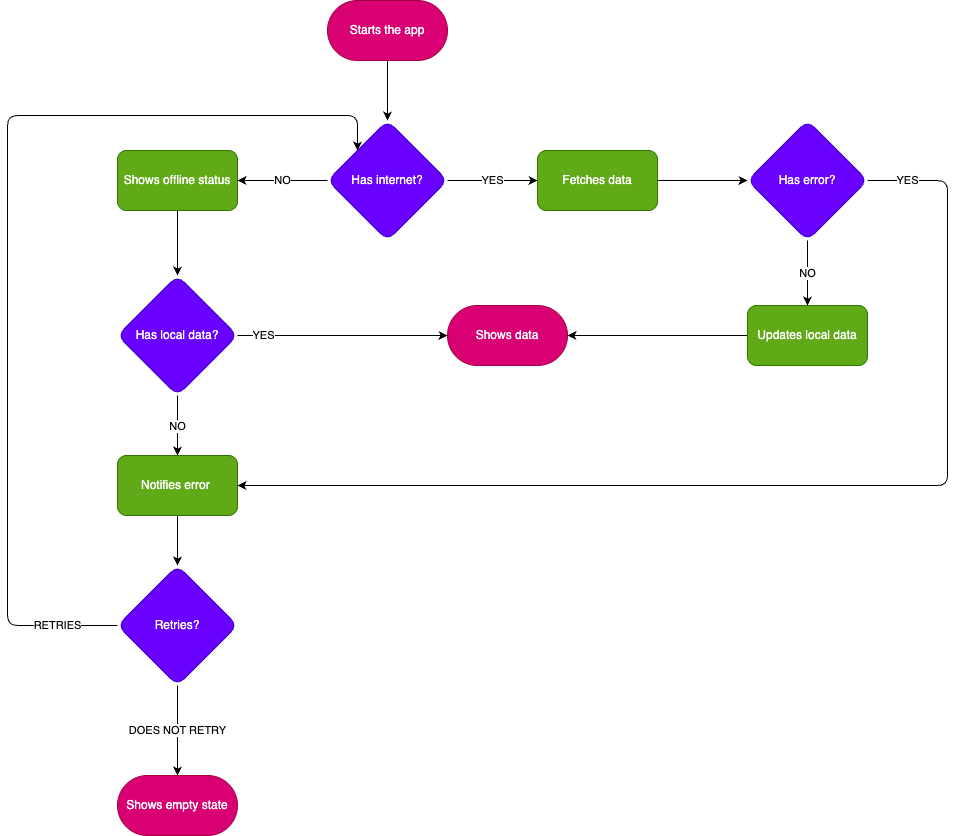

The diagram above was exported from draw.io. Its source (the exported page's mxGraphModel, read from the mxfile embedded in the PNG):
<mxGraphModel dx="1195" dy="976" grid="1" gridSize="10" guides="1" tooltips="1" connect="1" arrows="1" fold="1" page="1" pageScale="1" pageWidth="850" pageHeight="1100" math="0" shadow="0">
  <root>
    <mxCell id="0" />
    <mxCell id="1" parent="0" />
    <mxCell id="wEk2I60seaiNQq6Ukmlk-70" value="" style="edgeStyle=orthogonalEdgeStyle;rounded=1;orthogonalLoop=1;jettySize=auto;html=1;curved=0;" edge="1" parent="1" source="wEk2I60seaiNQq6Ukmlk-2" target="wEk2I60seaiNQq6Ukmlk-34">
      <mxGeometry relative="1" as="geometry" />
    </mxCell>
    <mxCell id="wEk2I60seaiNQq6Ukmlk-2" value="Starts the app" style="rounded=1;whiteSpace=wrap;html=1;arcSize=50;fillColor=#d80073;strokeColor=#A50040;fontColor=#ffffff;" vertex="1" parent="1">
      <mxGeometry x="580" y="115" width="120" height="60" as="geometry" />
    </mxCell>
    <mxCell id="wEk2I60seaiNQq6Ukmlk-31" value="Shows data" style="rounded=1;whiteSpace=wrap;html=1;arcSize=50;fillColor=#d80073;strokeColor=#A50040;fontColor=#ffffff;" vertex="1" parent="1">
      <mxGeometry x="700" y="420" width="120" height="60" as="geometry" />
    </mxCell>
    <mxCell id="wEk2I60seaiNQq6Ukmlk-75" value="" style="edgeStyle=orthogonalEdgeStyle;rounded=1;orthogonalLoop=1;jettySize=auto;html=1;curved=0;" edge="1" parent="1" source="wEk2I60seaiNQq6Ukmlk-32" target="wEk2I60seaiNQq6Ukmlk-73">
      <mxGeometry relative="1" as="geometry" />
    </mxCell>
    <mxCell id="wEk2I60seaiNQq6Ukmlk-32" value="Notifies error&amp;nbsp;" style="rounded=1;whiteSpace=wrap;html=1;fillColor=#60a917;strokeColor=#2D7600;fontColor=#ffffff;" vertex="1" parent="1">
      <mxGeometry x="370" y="570" width="120" height="60" as="geometry" />
    </mxCell>
    <mxCell id="wEk2I60seaiNQq6Ukmlk-45" style="edgeStyle=orthogonalEdgeStyle;rounded=1;orthogonalLoop=1;jettySize=auto;html=1;exitX=0.5;exitY=1;exitDx=0;exitDy=0;entryX=0.5;entryY=0;entryDx=0;entryDy=0;curved=0;" edge="1" parent="1" source="wEk2I60seaiNQq6Ukmlk-33" target="wEk2I60seaiNQq6Ukmlk-35">
      <mxGeometry relative="1" as="geometry" />
    </mxCell>
    <mxCell id="wEk2I60seaiNQq6Ukmlk-33" value="Shows offline status" style="rounded=1;whiteSpace=wrap;html=1;fillColor=#60a917;fontColor=#ffffff;strokeColor=#2D7600;" vertex="1" parent="1">
      <mxGeometry x="370" y="265" width="120" height="60" as="geometry" />
    </mxCell>
    <mxCell id="wEk2I60seaiNQq6Ukmlk-44" value="NO" style="edgeStyle=orthogonalEdgeStyle;rounded=1;orthogonalLoop=1;jettySize=auto;html=1;exitX=0;exitY=0.5;exitDx=0;exitDy=0;curved=0;" edge="1" parent="1" source="wEk2I60seaiNQq6Ukmlk-34" target="wEk2I60seaiNQq6Ukmlk-33">
      <mxGeometry relative="1" as="geometry" />
    </mxCell>
    <mxCell id="wEk2I60seaiNQq6Ukmlk-52" value="YES" style="edgeStyle=orthogonalEdgeStyle;rounded=1;orthogonalLoop=1;jettySize=auto;html=1;curved=0;" edge="1" parent="1" source="wEk2I60seaiNQq6Ukmlk-34" target="wEk2I60seaiNQq6Ukmlk-41">
      <mxGeometry relative="1" as="geometry" />
    </mxCell>
    <mxCell id="wEk2I60seaiNQq6Ukmlk-34" value="Has internet?" style="rhombus;whiteSpace=wrap;html=1;fillColor=#6a00ff;strokeColor=#3700CC;fontColor=#ffffff;rounded=1;" vertex="1" parent="1">
      <mxGeometry x="580" y="235" width="120" height="120" as="geometry" />
    </mxCell>
    <mxCell id="wEk2I60seaiNQq6Ukmlk-49" value="NO" style="edgeStyle=orthogonalEdgeStyle;rounded=1;orthogonalLoop=1;jettySize=auto;html=1;curved=0;" edge="1" parent="1" source="wEk2I60seaiNQq6Ukmlk-35" target="wEk2I60seaiNQq6Ukmlk-32">
      <mxGeometry relative="1" as="geometry" />
    </mxCell>
    <mxCell id="wEk2I60seaiNQq6Ukmlk-50" value="YES" style="edgeStyle=orthogonalEdgeStyle;rounded=1;orthogonalLoop=1;jettySize=auto;html=1;curved=0;" edge="1" parent="1" source="wEk2I60seaiNQq6Ukmlk-35" target="wEk2I60seaiNQq6Ukmlk-31">
      <mxGeometry x="-0.7549" relative="1" as="geometry">
        <mxPoint as="offset" />
      </mxGeometry>
    </mxCell>
    <mxCell id="wEk2I60seaiNQq6Ukmlk-35" value="Has local data?" style="rhombus;whiteSpace=wrap;html=1;fillColor=#6a00ff;strokeColor=#3700CC;fontColor=#ffffff;rounded=1;" vertex="1" parent="1">
      <mxGeometry x="370" y="390" width="120" height="120" as="geometry" />
    </mxCell>
    <mxCell id="wEk2I60seaiNQq6Ukmlk-59" value="" style="edgeStyle=orthogonalEdgeStyle;rounded=1;orthogonalLoop=1;jettySize=auto;html=1;curved=0;" edge="1" parent="1" source="wEk2I60seaiNQq6Ukmlk-41" target="wEk2I60seaiNQq6Ukmlk-58">
      <mxGeometry relative="1" as="geometry" />
    </mxCell>
    <mxCell id="wEk2I60seaiNQq6Ukmlk-41" value="Fetches data" style="rounded=1;whiteSpace=wrap;html=1;fillColor=#60a917;strokeColor=#2D7600;fontColor=#ffffff;" vertex="1" parent="1">
      <mxGeometry x="790" y="265" width="120" height="60" as="geometry" />
    </mxCell>
    <mxCell id="wEk2I60seaiNQq6Ukmlk-87" value="" style="edgeStyle=orthogonalEdgeStyle;rounded=1;orthogonalLoop=1;jettySize=auto;html=1;curved=0;" edge="1" parent="1" source="wEk2I60seaiNQq6Ukmlk-42" target="wEk2I60seaiNQq6Ukmlk-31">
      <mxGeometry relative="1" as="geometry" />
    </mxCell>
    <mxCell id="wEk2I60seaiNQq6Ukmlk-42" value="Updates local data" style="rounded=1;whiteSpace=wrap;html=1;fillColor=#60a917;strokeColor=#2D7600;fontColor=#ffffff;" vertex="1" parent="1">
      <mxGeometry x="1000" y="420" width="120" height="60" as="geometry" />
    </mxCell>
    <mxCell id="wEk2I60seaiNQq6Ukmlk-74" value="YES" style="edgeStyle=orthogonalEdgeStyle;rounded=1;orthogonalLoop=1;jettySize=auto;html=1;exitX=1;exitY=0.5;exitDx=0;exitDy=0;entryX=1;entryY=0.5;entryDx=0;entryDy=0;curved=0;" edge="1" parent="1" source="wEk2I60seaiNQq6Ukmlk-58" target="wEk2I60seaiNQq6Ukmlk-32">
      <mxGeometry x="-0.9269" relative="1" as="geometry">
        <Array as="points">
          <mxPoint x="1200" y="295" />
          <mxPoint x="1200" y="600" />
        </Array>
        <mxPoint as="offset" />
      </mxGeometry>
    </mxCell>
    <mxCell id="wEk2I60seaiNQq6Ukmlk-77" value="NO" style="edgeStyle=orthogonalEdgeStyle;rounded=1;orthogonalLoop=1;jettySize=auto;html=1;entryX=0.5;entryY=0;entryDx=0;entryDy=0;curved=0;" edge="1" parent="1" source="wEk2I60seaiNQq6Ukmlk-58" target="wEk2I60seaiNQq6Ukmlk-42">
      <mxGeometry relative="1" as="geometry" />
    </mxCell>
    <mxCell id="wEk2I60seaiNQq6Ukmlk-58" value="Has error?" style="rhombus;whiteSpace=wrap;html=1;fillColor=#6a00ff;strokeColor=#3700CC;fontColor=#ffffff;rounded=1;" vertex="1" parent="1">
      <mxGeometry x="1000" y="235" width="120" height="120" as="geometry" />
    </mxCell>
    <mxCell id="wEk2I60seaiNQq6Ukmlk-76" value="RETRIES" style="edgeStyle=orthogonalEdgeStyle;rounded=1;orthogonalLoop=1;jettySize=auto;html=1;entryX=0;entryY=0;entryDx=0;entryDy=0;curved=0;" edge="1" parent="1" source="wEk2I60seaiNQq6Ukmlk-73" target="wEk2I60seaiNQq6Ukmlk-34">
      <mxGeometry x="-0.8806" relative="1" as="geometry">
        <Array as="points">
          <mxPoint x="260" y="740" />
          <mxPoint x="260" y="230" />
          <mxPoint x="610" y="230" />
        </Array>
        <mxPoint as="offset" />
      </mxGeometry>
    </mxCell>
    <mxCell id="wEk2I60seaiNQq6Ukmlk-81" value="DOES NOT RETRY" style="edgeStyle=orthogonalEdgeStyle;rounded=1;orthogonalLoop=1;jettySize=auto;html=1;curved=0;" edge="1" parent="1" source="wEk2I60seaiNQq6Ukmlk-73" target="wEk2I60seaiNQq6Ukmlk-78">
      <mxGeometry relative="1" as="geometry" />
    </mxCell>
    <mxCell id="wEk2I60seaiNQq6Ukmlk-73" value="Retries?" style="rhombus;whiteSpace=wrap;html=1;fillColor=#6a00ff;strokeColor=#3700CC;fontColor=#ffffff;rounded=1;" vertex="1" parent="1">
      <mxGeometry x="370" y="680" width="120" height="120" as="geometry" />
    </mxCell>
    <mxCell id="wEk2I60seaiNQq6Ukmlk-78" value="Shows empty state" style="rounded=1;whiteSpace=wrap;html=1;arcSize=50;fillColor=#d80073;strokeColor=#A50040;fontColor=#ffffff;" vertex="1" parent="1">
      <mxGeometry x="370" y="890" width="120" height="60" as="geometry" />
    </mxCell>
  </root>
</mxGraphModel>